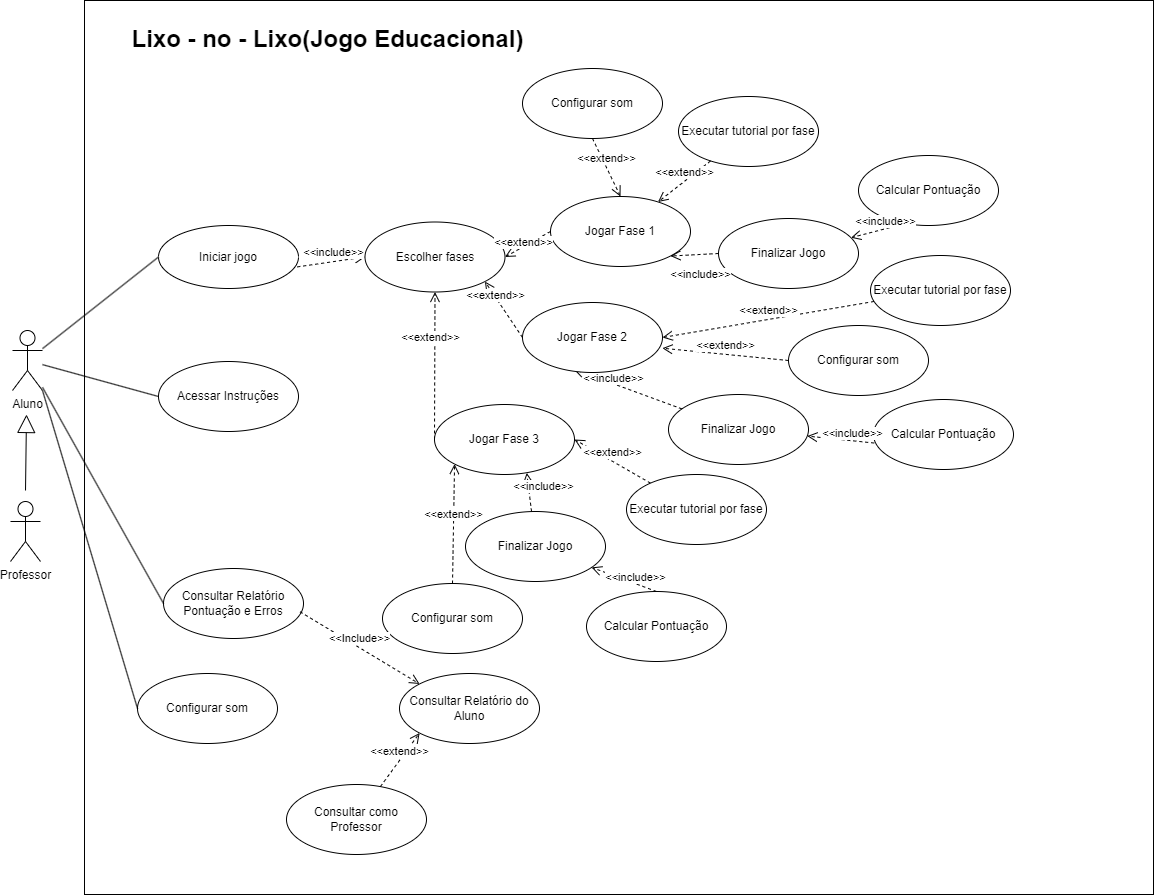

The diagram above was exported from draw.io. Its source (the exported page's mxGraphModel, read from the mxfile embedded in the PNG):
<mxGraphModel dx="2321" dy="1328" grid="0" gridSize="10" guides="1" tooltips="1" connect="1" arrows="1" fold="1" page="0" pageScale="1" pageWidth="827" pageHeight="1169" math="0" shadow="0">
  <root>
    <mxCell id="0" />
    <mxCell id="1" parent="0" />
    <mxCell id="_G1TufX1_-tdYp-v3CtI-1" value="" style="rounded=0;whiteSpace=wrap;html=1;" vertex="1" parent="1">
      <mxGeometry x="27" y="-331" width="1069" height="894" as="geometry" />
    </mxCell>
    <mxCell id="7JOqYOWkQfouC0uKkbnj-1" value="Aluno" style="shape=umlActor;verticalLabelPosition=bottom;verticalAlign=top;html=1;outlineConnect=0;" parent="1" vertex="1">
      <mxGeometry x="-45" y="-1" width="30" height="60" as="geometry" />
    </mxCell>
    <mxCell id="6IzDnwUB3Vbxla7qjJsB-22" style="edgeStyle=orthogonalEdgeStyle;rounded=0;orthogonalLoop=1;jettySize=auto;html=1;exitX=0;exitY=0.5;exitDx=0;exitDy=0;entryX=0;entryY=0.5;entryDx=0;entryDy=0;" parent="1" edge="1">
      <mxGeometry relative="1" as="geometry">
        <mxPoint x="573" y="206" as="sourcePoint" />
        <mxPoint x="573" y="206" as="targetPoint" />
      </mxGeometry>
    </mxCell>
    <mxCell id="7udOY59lv_rWFeuygurl-2" value="Escolher fases" style="ellipse;whiteSpace=wrap;html=1;" parent="1" vertex="1">
      <mxGeometry x="307.5" y="-109.5" width="140" height="70" as="geometry" />
    </mxCell>
    <mxCell id="7udOY59lv_rWFeuygurl-3" value="Configurar som" style="ellipse;whiteSpace=wrap;html=1;" parent="1" vertex="1">
      <mxGeometry x="80" y="342" width="140" height="70" as="geometry" />
    </mxCell>
    <mxCell id="7udOY59lv_rWFeuygurl-4" value="Acessar Instruções" style="ellipse;whiteSpace=wrap;html=1;" parent="1" vertex="1">
      <mxGeometry x="101" y="30" width="140" height="70" as="geometry" />
    </mxCell>
    <mxCell id="7udOY59lv_rWFeuygurl-6" value="Iniciar jogo" style="ellipse;whiteSpace=wrap;html=1;" parent="1" vertex="1">
      <mxGeometry x="101" y="-106" width="140" height="63" as="geometry" />
    </mxCell>
    <mxCell id="7udOY59lv_rWFeuygurl-7" value="Executar tutorial por fase" style="ellipse;whiteSpace=wrap;html=1;" parent="1" vertex="1">
      <mxGeometry x="621" y="-235" width="140" height="70" as="geometry" />
    </mxCell>
    <mxCell id="7udOY59lv_rWFeuygurl-8" value="&amp;lt;&amp;lt;include&amp;gt;&amp;gt;" style="html=1;verticalAlign=bottom;endArrow=open;dashed=1;endSize=8;curved=0;rounded=0;exitX=0.992;exitY=0.657;exitDx=0;exitDy=0;entryX=0;entryY=0.5;entryDx=0;entryDy=0;exitPerimeter=0;" parent="1" source="7udOY59lv_rWFeuygurl-6" target="7udOY59lv_rWFeuygurl-2" edge="1">
      <mxGeometry x="0.0617" relative="1" as="geometry">
        <mxPoint x="330" y="-91.5" as="sourcePoint" />
        <mxPoint x="250" y="-91" as="targetPoint" />
        <Array as="points" />
        <mxPoint as="offset" />
      </mxGeometry>
    </mxCell>
    <mxCell id="7udOY59lv_rWFeuygurl-10" value="&amp;lt;&amp;lt;extend&amp;gt;&amp;gt;" style="html=1;verticalAlign=bottom;endArrow=open;dashed=1;endSize=8;curved=0;rounded=0;" parent="1" source="7udOY59lv_rWFeuygurl-7" target="EKH4pIGzskzLuXhM6Gkh-1" edge="1">
      <mxGeometry relative="1" as="geometry">
        <mxPoint x="684" y="-100" as="sourcePoint" />
        <mxPoint x="633" y="-100.5" as="targetPoint" />
      </mxGeometry>
    </mxCell>
    <mxCell id="7udOY59lv_rWFeuygurl-15" value="Lixo - no - Lixo(Jogo Educacional)" style="text;strokeColor=none;fillColor=none;html=1;fontSize=24;fontStyle=1;verticalAlign=middle;align=center;" parent="1" vertex="1">
      <mxGeometry x="220" y="-312" width="100" height="40" as="geometry" />
    </mxCell>
    <mxCell id="7udOY59lv_rWFeuygurl-16" value="" style="endArrow=none;html=1;rounded=0;entryX=0;entryY=0.5;entryDx=0;entryDy=0;" parent="1" source="7JOqYOWkQfouC0uKkbnj-1" target="7udOY59lv_rWFeuygurl-6" edge="1">
      <mxGeometry width="50" height="50" relative="1" as="geometry">
        <mxPoint x="-15" y="59" as="sourcePoint" />
        <mxPoint x="35" y="9" as="targetPoint" />
      </mxGeometry>
    </mxCell>
    <mxCell id="7udOY59lv_rWFeuygurl-17" value="" style="endArrow=none;html=1;rounded=0;entryX=0;entryY=0.5;entryDx=0;entryDy=0;" parent="1" source="7JOqYOWkQfouC0uKkbnj-1" target="7udOY59lv_rWFeuygurl-4" edge="1">
      <mxGeometry width="50" height="50" relative="1" as="geometry">
        <mxPoint x="261" y="234" as="sourcePoint" />
        <mxPoint x="311" y="184" as="targetPoint" />
      </mxGeometry>
    </mxCell>
    <mxCell id="7udOY59lv_rWFeuygurl-18" value="" style="endArrow=none;html=1;rounded=0;exitX=0;exitY=0.5;exitDx=0;exitDy=0;entryX=1;entryY=1;entryDx=0;entryDy=0;entryPerimeter=0;" parent="1" source="7udOY59lv_rWFeuygurl-3" target="7JOqYOWkQfouC0uKkbnj-1" edge="1">
      <mxGeometry width="50" height="50" relative="1" as="geometry">
        <mxPoint x="261" y="234" as="sourcePoint" />
        <mxPoint x="311" y="184" as="targetPoint" />
      </mxGeometry>
    </mxCell>
    <mxCell id="7udOY59lv_rWFeuygurl-19" value="Calcular Pontuação" style="ellipse;whiteSpace=wrap;html=1;" parent="1" vertex="1">
      <mxGeometry x="801" y="-176" width="140" height="70" as="geometry" />
    </mxCell>
    <mxCell id="7udOY59lv_rWFeuygurl-20" value="&amp;lt;&amp;lt;include&amp;gt;&amp;gt;" style="html=1;verticalAlign=bottom;endArrow=open;dashed=1;endSize=8;curved=0;rounded=0;exitX=0.305;exitY=0.988;exitDx=0;exitDy=0;exitPerimeter=0;" parent="1" source="7udOY59lv_rWFeuygurl-19" target="EKH4pIGzskzLuXhM6Gkh-2" edge="1">
      <mxGeometry x="-0.3724" y="2" relative="1" as="geometry">
        <mxPoint x="811" y="-121" as="sourcePoint" />
        <mxPoint x="437" y="107" as="targetPoint" />
        <mxPoint as="offset" />
      </mxGeometry>
    </mxCell>
    <mxCell id="EKH4pIGzskzLuXhM6Gkh-1" value="Jogar Fase 1" style="ellipse;whiteSpace=wrap;html=1;" parent="1" vertex="1">
      <mxGeometry x="493" y="-135" width="140" height="70" as="geometry" />
    </mxCell>
    <mxCell id="EKH4pIGzskzLuXhM6Gkh-2" value="Finalizar Jogo" style="ellipse;whiteSpace=wrap;html=1;" parent="1" vertex="1">
      <mxGeometry x="661" y="-113" width="140" height="70" as="geometry" />
    </mxCell>
    <mxCell id="EKH4pIGzskzLuXhM6Gkh-4" value="&amp;lt;&amp;lt;include&amp;gt;&amp;gt;" style="html=1;verticalAlign=bottom;endArrow=open;dashed=1;endSize=8;curved=0;rounded=0;exitX=0;exitY=0.5;exitDx=0;exitDy=0;entryX=1;entryY=1;entryDx=0;entryDy=0;" parent="1" source="EKH4pIGzskzLuXhM6Gkh-2" target="EKH4pIGzskzLuXhM6Gkh-1" edge="1">
      <mxGeometry x="-0.1877" y="29" relative="1" as="geometry">
        <mxPoint x="688" y="-46" as="sourcePoint" />
        <mxPoint x="611" y="-75" as="targetPoint" />
        <mxPoint as="offset" />
      </mxGeometry>
    </mxCell>
    <mxCell id="EKH4pIGzskzLuXhM6Gkh-5" value="&amp;lt;&amp;lt;extend&amp;gt;&amp;gt;" style="html=1;verticalAlign=bottom;endArrow=open;dashed=1;endSize=8;curved=0;rounded=0;exitX=0;exitY=0.5;exitDx=0;exitDy=0;entryX=1;entryY=0.5;entryDx=0;entryDy=0;" parent="1" source="EKH4pIGzskzLuXhM6Gkh-1" target="7udOY59lv_rWFeuygurl-2" edge="1">
      <mxGeometry x="0.2546" y="4" relative="1" as="geometry">
        <mxPoint x="452" y="-22.5" as="sourcePoint" />
        <mxPoint x="576" y="13.5" as="targetPoint" />
        <mxPoint as="offset" />
      </mxGeometry>
    </mxCell>
    <mxCell id="EKH4pIGzskzLuXhM6Gkh-7" value="Calcular Pontuação" style="ellipse;whiteSpace=wrap;html=1;" parent="1" vertex="1">
      <mxGeometry x="816" y="68" width="140" height="70" as="geometry" />
    </mxCell>
    <mxCell id="EKH4pIGzskzLuXhM6Gkh-8" value="&amp;lt;&amp;lt;include&amp;gt;&amp;gt;" style="html=1;verticalAlign=bottom;endArrow=open;dashed=1;endSize=8;curved=0;rounded=0;exitX=0.005;exitY=0.622;exitDx=0;exitDy=0;exitPerimeter=0;" parent="1" source="EKH4pIGzskzLuXhM6Gkh-7" target="EKH4pIGzskzLuXhM6Gkh-9" edge="1">
      <mxGeometry x="-0.3724" y="2" relative="1" as="geometry">
        <mxPoint x="325" y="314" as="sourcePoint" />
        <mxPoint x="402" y="382" as="targetPoint" />
        <mxPoint as="offset" />
      </mxGeometry>
    </mxCell>
    <mxCell id="EKH4pIGzskzLuXhM6Gkh-9" value="Finalizar Jogo" style="ellipse;whiteSpace=wrap;html=1;" parent="1" vertex="1">
      <mxGeometry x="611" y="63" width="140" height="70" as="geometry" />
    </mxCell>
    <mxCell id="EKH4pIGzskzLuXhM6Gkh-10" value="&amp;lt;&amp;lt;include&amp;gt;&amp;gt;" style="html=1;verticalAlign=bottom;endArrow=open;dashed=1;endSize=8;curved=0;rounded=0;entryX=0.366;entryY=0.954;entryDx=0;entryDy=0;entryPerimeter=0;" parent="1" source="EKH4pIGzskzLuXhM6Gkh-9" target="EKH4pIGzskzLuXhM6Gkh-13" edge="1">
      <mxGeometry x="0.2546" y="4" relative="1" as="geometry">
        <mxPoint x="653" y="229" as="sourcePoint" />
        <mxPoint x="576" y="200" as="targetPoint" />
        <mxPoint as="offset" />
      </mxGeometry>
    </mxCell>
    <mxCell id="EKH4pIGzskzLuXhM6Gkh-11" value="Executar tutorial por fase" style="ellipse;whiteSpace=wrap;html=1;" parent="1" vertex="1">
      <mxGeometry x="813" y="-76" width="140" height="70" as="geometry" />
    </mxCell>
    <mxCell id="EKH4pIGzskzLuXhM6Gkh-12" value="&amp;lt;&amp;lt;extend&amp;gt;&amp;gt;" style="html=1;verticalAlign=bottom;endArrow=open;dashed=1;endSize=8;curved=0;rounded=0;entryX=1;entryY=0.5;entryDx=0;entryDy=0;" parent="1" source="EKH4pIGzskzLuXhM6Gkh-11" target="EKH4pIGzskzLuXhM6Gkh-13" edge="1">
      <mxGeometry relative="1" as="geometry">
        <mxPoint x="649" y="175" as="sourcePoint" />
        <mxPoint x="598" y="174.5" as="targetPoint" />
      </mxGeometry>
    </mxCell>
    <mxCell id="EKH4pIGzskzLuXhM6Gkh-13" value="Jogar Fase 2" style="ellipse;whiteSpace=wrap;html=1;" parent="1" vertex="1">
      <mxGeometry x="465" y="-29" width="140" height="70" as="geometry" />
    </mxCell>
    <mxCell id="EKH4pIGzskzLuXhM6Gkh-14" value="&amp;lt;&amp;lt;extend&amp;gt;&amp;gt;" style="html=1;verticalAlign=bottom;endArrow=open;dashed=1;endSize=8;curved=0;rounded=0;exitX=0;exitY=0.5;exitDx=0;exitDy=0;entryX=1;entryY=1;entryDx=0;entryDy=0;" parent="1" source="EKH4pIGzskzLuXhM6Gkh-13" target="7udOY59lv_rWFeuygurl-2" edge="1">
      <mxGeometry x="0.2546" y="4" relative="1" as="geometry">
        <mxPoint x="417" y="252.5" as="sourcePoint" />
        <mxPoint x="413" y="201" as="targetPoint" />
        <mxPoint as="offset" />
      </mxGeometry>
    </mxCell>
    <mxCell id="EKH4pIGzskzLuXhM6Gkh-15" value="Consultar Relatório Pontuação e Erros" style="ellipse;whiteSpace=wrap;html=1;" parent="1" vertex="1">
      <mxGeometry x="106" y="237" width="140" height="70" as="geometry" />
    </mxCell>
    <mxCell id="EKH4pIGzskzLuXhM6Gkh-17" value="" style="endArrow=none;html=1;rounded=0;exitX=0;exitY=0.5;exitDx=0;exitDy=0;" parent="1" source="EKH4pIGzskzLuXhM6Gkh-15" target="7JOqYOWkQfouC0uKkbnj-1" edge="1">
      <mxGeometry width="50" height="50" relative="1" as="geometry">
        <mxPoint x="111" y="445" as="sourcePoint" />
        <mxPoint x="-5" y="69" as="targetPoint" />
      </mxGeometry>
    </mxCell>
    <mxCell id="EKH4pIGzskzLuXhM6Gkh-18" value="Professor" style="shape=umlActor;verticalLabelPosition=bottom;verticalAlign=top;html=1;outlineConnect=0;" parent="1" vertex="1">
      <mxGeometry x="-47" y="170" width="30" height="60" as="geometry" />
    </mxCell>
    <mxCell id="EKH4pIGzskzLuXhM6Gkh-20" value="" style="endArrow=block;endSize=16;endFill=0;html=1;rounded=0;" parent="1" edge="1">
      <mxGeometry width="160" relative="1" as="geometry">
        <mxPoint x="-32" y="159" as="sourcePoint" />
        <mxPoint x="-31" y="83" as="targetPoint" />
      </mxGeometry>
    </mxCell>
    <mxCell id="EKH4pIGzskzLuXhM6Gkh-22" value="Jogar Fase 3" style="ellipse;whiteSpace=wrap;html=1;" parent="1" vertex="1">
      <mxGeometry x="377" y="73" width="140" height="70" as="geometry" />
    </mxCell>
    <mxCell id="EKH4pIGzskzLuXhM6Gkh-23" value="&amp;lt;&amp;lt;extend&amp;gt;&amp;gt;" style="html=1;verticalAlign=bottom;endArrow=open;dashed=1;endSize=8;curved=0;rounded=0;exitX=0;exitY=0.5;exitDx=0;exitDy=0;entryX=0.5;entryY=1;entryDx=0;entryDy=0;" parent="1" source="EKH4pIGzskzLuXhM6Gkh-22" target="7udOY59lv_rWFeuygurl-2" edge="1">
      <mxGeometry x="0.2546" y="4" relative="1" as="geometry">
        <mxPoint x="277" y="466.5" as="sourcePoint" />
        <mxPoint x="287" y="164" as="targetPoint" />
        <mxPoint as="offset" />
      </mxGeometry>
    </mxCell>
    <mxCell id="EKH4pIGzskzLuXhM6Gkh-24" value="&amp;lt;&amp;lt;extend&amp;gt;&amp;gt;" style="html=1;verticalAlign=bottom;endArrow=open;dashed=1;endSize=8;curved=0;rounded=0;entryX=1;entryY=0.5;entryDx=0;entryDy=0;" parent="1" source="EKH4pIGzskzLuXhM6Gkh-25" target="EKH4pIGzskzLuXhM6Gkh-22" edge="1">
      <mxGeometry relative="1" as="geometry">
        <mxPoint x="509" y="389" as="sourcePoint" />
        <mxPoint x="458" y="388.5" as="targetPoint" />
      </mxGeometry>
    </mxCell>
    <mxCell id="EKH4pIGzskzLuXhM6Gkh-25" value="Executar tutorial por fase" style="ellipse;whiteSpace=wrap;html=1;" parent="1" vertex="1">
      <mxGeometry x="569" y="143" width="140" height="70" as="geometry" />
    </mxCell>
    <mxCell id="EKH4pIGzskzLuXhM6Gkh-26" value="Finalizar Jogo" style="ellipse;whiteSpace=wrap;html=1;" parent="1" vertex="1">
      <mxGeometry x="408" y="180" width="140" height="70" as="geometry" />
    </mxCell>
    <mxCell id="EKH4pIGzskzLuXhM6Gkh-27" value="&amp;lt;&amp;lt;include&amp;gt;&amp;gt;" style="html=1;verticalAlign=bottom;endArrow=open;dashed=1;endSize=8;curved=0;rounded=0;entryX=0.659;entryY=0.976;entryDx=0;entryDy=0;entryPerimeter=0;" parent="1" source="EKH4pIGzskzLuXhM6Gkh-26" target="EKH4pIGzskzLuXhM6Gkh-22" edge="1">
      <mxGeometry x="-0.2587" y="-14" relative="1" as="geometry">
        <mxPoint x="513" y="443" as="sourcePoint" />
        <mxPoint x="436" y="414" as="targetPoint" />
        <mxPoint as="offset" />
      </mxGeometry>
    </mxCell>
    <mxCell id="EKH4pIGzskzLuXhM6Gkh-28" value="&amp;lt;&amp;lt;include&amp;gt;&amp;gt;" style="html=1;verticalAlign=bottom;endArrow=open;dashed=1;endSize=8;curved=0;rounded=0;exitX=0.5;exitY=0;exitDx=0;exitDy=0;" parent="1" source="EKH4pIGzskzLuXhM6Gkh-29" target="EKH4pIGzskzLuXhM6Gkh-26" edge="1">
      <mxGeometry x="-0.3724" y="2" relative="1" as="geometry">
        <mxPoint x="185" y="528" as="sourcePoint" />
        <mxPoint x="262" y="596" as="targetPoint" />
        <mxPoint as="offset" />
      </mxGeometry>
    </mxCell>
    <mxCell id="EKH4pIGzskzLuXhM6Gkh-29" value="Calcular Pontuação" style="ellipse;whiteSpace=wrap;html=1;" parent="1" vertex="1">
      <mxGeometry x="529" y="260" width="140" height="70" as="geometry" />
    </mxCell>
    <mxCell id="EKH4pIGzskzLuXhM6Gkh-32" value="Configurar som" style="ellipse;whiteSpace=wrap;html=1;" parent="1" vertex="1">
      <mxGeometry x="465" y="-263" width="140" height="70" as="geometry" />
    </mxCell>
    <mxCell id="EKH4pIGzskzLuXhM6Gkh-33" value="&amp;lt;&amp;lt;extend&amp;gt;&amp;gt;" style="html=1;verticalAlign=bottom;endArrow=open;dashed=1;endSize=8;curved=0;rounded=0;exitX=0.5;exitY=1;exitDx=0;exitDy=0;entryX=0.5;entryY=0;entryDx=0;entryDy=0;" parent="1" source="EKH4pIGzskzLuXhM6Gkh-32" target="EKH4pIGzskzLuXhM6Gkh-1" edge="1">
      <mxGeometry relative="1" as="geometry">
        <mxPoint x="663" y="-161" as="sourcePoint" />
        <mxPoint x="611" y="-120" as="targetPoint" />
      </mxGeometry>
    </mxCell>
    <mxCell id="EKH4pIGzskzLuXhM6Gkh-34" value="Configurar som" style="ellipse;whiteSpace=wrap;html=1;" parent="1" vertex="1">
      <mxGeometry x="731" y="-6" width="140" height="70" as="geometry" />
    </mxCell>
    <mxCell id="EKH4pIGzskzLuXhM6Gkh-36" value="Configurar som" style="ellipse;whiteSpace=wrap;html=1;" parent="1" vertex="1">
      <mxGeometry x="325" y="252" width="140" height="70" as="geometry" />
    </mxCell>
    <mxCell id="EKH4pIGzskzLuXhM6Gkh-37" value="&amp;lt;&amp;lt;extend&amp;gt;&amp;gt;" style="html=1;verticalAlign=bottom;endArrow=open;dashed=1;endSize=8;curved=0;rounded=0;exitX=0;exitY=0.5;exitDx=0;exitDy=0;entryX=0.999;entryY=0.653;entryDx=0;entryDy=0;entryPerimeter=0;" parent="1" source="EKH4pIGzskzLuXhM6Gkh-34" target="EKH4pIGzskzLuXhM6Gkh-13" edge="1">
      <mxGeometry relative="1" as="geometry">
        <mxPoint x="704" y="3" as="sourcePoint" />
        <mxPoint x="652" y="44" as="targetPoint" />
      </mxGeometry>
    </mxCell>
    <mxCell id="EKH4pIGzskzLuXhM6Gkh-38" value="&amp;lt;&amp;lt;extend&amp;gt;&amp;gt;" style="html=1;verticalAlign=bottom;endArrow=open;dashed=1;endSize=8;curved=0;rounded=0;exitX=0.5;exitY=0;exitDx=0;exitDy=0;entryX=0;entryY=1;entryDx=0;entryDy=0;" parent="1" source="EKH4pIGzskzLuXhM6Gkh-36" target="EKH4pIGzskzLuXhM6Gkh-22" edge="1">
      <mxGeometry relative="1" as="geometry">
        <mxPoint x="367" y="200.5" as="sourcePoint" />
        <mxPoint x="315" y="241.5" as="targetPoint" />
      </mxGeometry>
    </mxCell>
    <mxCell id="EKH4pIGzskzLuXhM6Gkh-39" value="&amp;lt;&amp;lt;Include&amp;gt;&amp;gt;" style="html=1;verticalAlign=bottom;endArrow=open;dashed=1;endSize=8;curved=0;rounded=0;entryX=0;entryY=0;entryDx=0;entryDy=0;exitX=0.975;exitY=0.618;exitDx=0;exitDy=0;exitPerimeter=0;" parent="1" source="EKH4pIGzskzLuXhM6Gkh-15" target="EKH4pIGzskzLuXhM6Gkh-40" edge="1">
      <mxGeometry relative="1" as="geometry">
        <mxPoint x="405" y="262" as="sourcePoint" />
        <mxPoint x="407" y="143" as="targetPoint" />
      </mxGeometry>
    </mxCell>
    <mxCell id="EKH4pIGzskzLuXhM6Gkh-40" value="Consultar Relatório do Aluno" style="ellipse;whiteSpace=wrap;html=1;" parent="1" vertex="1">
      <mxGeometry x="342" y="342" width="140" height="70" as="geometry" />
    </mxCell>
    <mxCell id="EKH4pIGzskzLuXhM6Gkh-41" value="Consultar como Professor" style="ellipse;whiteSpace=wrap;html=1;" parent="1" vertex="1">
      <mxGeometry x="229" y="453" width="140" height="70" as="geometry" />
    </mxCell>
    <mxCell id="EKH4pIGzskzLuXhM6Gkh-42" value="&amp;lt;&amp;lt;extend&amp;gt;&amp;gt;" style="html=1;verticalAlign=bottom;endArrow=open;dashed=1;endSize=8;curved=0;rounded=0;entryX=0;entryY=1;entryDx=0;entryDy=0;" parent="1" source="EKH4pIGzskzLuXhM6Gkh-41" target="EKH4pIGzskzLuXhM6Gkh-40" edge="1">
      <mxGeometry relative="1" as="geometry">
        <mxPoint x="374" y="344" as="sourcePoint" />
        <mxPoint x="215" y="354" as="targetPoint" />
      </mxGeometry>
    </mxCell>
  </root>
</mxGraphModel>